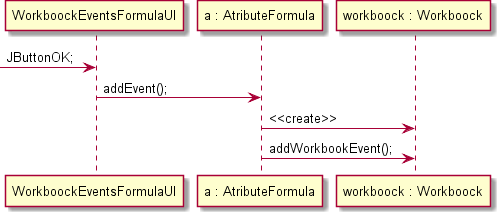

The diagram above was rendered by PlantUML. Its source (embedded in the PNG):
@startuml doc-files/us050_design1.png
participant "WorkboockEventsFormulaUI" as WB
participant "a : AtributeFormula" as AF
participant "workboock : Workboock" as WK
-> WB : JButtonOK;
WB -> AF : addEvent();
AF -> WK : <<create>>
AF -> WK : addWorkbookEvent();
@enduml